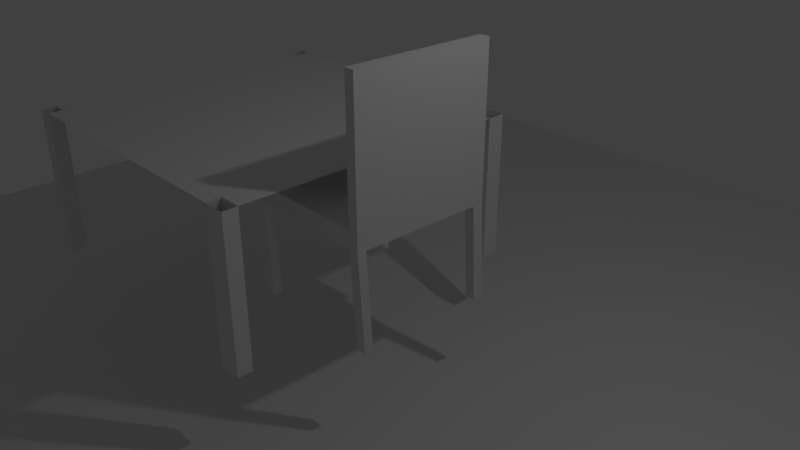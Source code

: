 # Source: chair.blend  (saved by Blender 2.79.0; exported with 4.5.12 LTS)
import bpy
from mathutils import Matrix  # noqa: F401  (used for matrix-valued properties, if any)

bpy.ops.wm.read_factory_settings(use_empty=True)
scene = bpy.context.scene
scene.name = 'Scene'

# ---- collections
col_collection_1 = bpy.data.collections.new('Collection 1'); scene.collection.children.link(col_collection_1)

# ---- materials (node trees are filled in below, after node groups)
mat_material = bpy.data.materials.new('Material')
mat_material.alpha_threshold = 0.0
mat_material.use_transparent_shadow = False
mat_material.roughness = 0.5
mat_material.line_color = (0.0, 0.0, 0.0, 1.0)

# ---- material node trees

# ---- world
world_world = bpy.data.worlds.new('World'); scene.world = world_world
world_world.color = (0.05088, 0.05088, 0.05088)
world_world.use_sun_shadow = False
world_world.sun_shadow_jitter_overblur = 0.0
world_world.cycles.sampling_method = 'MANUAL'

# ---- cameras
cam_camera = bpy.data.cameras.new('Camera')
cam_camera.clip_end = 100.0
cam_camera.lens = 35.0
cam_camera.sensor_width = 32.0
cam_camera.sensor_height = 18.0
cam_camera.ortho_scale = 7.314
cam_camera.dof.focus_distance = 0.0
cam_camera.dof.aperture_fstop = 128.0

# ---- lights
light_lamp = bpy.data.lights.new('Lamp', 'POINT')
light_lamp.transmission_factor = 0.0
light_lamp.cutoff_distance = 30.0
light_lamp.energy = 100.0
light_lamp.shadow_buffer_clip_start = 1.001
light_lamp.shadow_soft_size = 0.1
light_lamp.shadow_maximum_resolution = 0.006
light_lamp.use_absolute_resolution = True

# ---- meshes
me_plane_001 = bpy.data.meshes.new('Plane.001')
me_plane_001.from_pydata([(-1.0, -1.0, 0.0), (1.0, -1.0, 0.0), (-1.0, 1.0, 0.0), (1.0, 1.0, 0.0), (-1.0, 0.881, 0.0), (1.0, 0.881, 0.0), (-1.0, -0.9066, 0.0), (1.0, -0.9066, 0.0), (0.8558, -1.0, 0.0), (0.8558, 1.0, 0.0), (0.8558, 0.881, 0.0), (0.8558, -0.9066, 0.0), (-0.9027, 1.0, 0.0), (-0.9027, 0.881, 0.0), (-0.9027, -0.9066, 0.0), (-0.9027, -1.0, 0.0), (-1.0, -0.9066, -9.38), (-1.0, -1.0, -9.38), (0.8558, -1.0, -9.38), (1.0, -1.0, -9.38), (1.0, 0.881, -9.38), (1.0, 1.0, -9.38), (-0.9027, 1.0, -9.38), (-1.0, 1.0, -9.38), (-1.0, 0.881, -9.38), (-0.9027, 0.881, -9.38), (1.0, -0.9066, -9.38), (-0.9027, -0.9066, -9.38), (0.8558, 1.0, -9.38), (0.8558, 0.881, -9.38), (0.8558, -0.9066, -9.38), (-0.9027, -1.0, -9.38)], [], [(8, 1, 19, 18), (11, 7, 5, 10), (15, 14, 27, 31), (15, 8, 11, 14), (14, 11, 10, 13), (13, 10, 9, 12), (1, 7, 26, 19), (6, 14, 13, 4), (6, 0, 17, 16), (29, 20, 21, 28), (18, 19, 26, 30), (24, 25, 22, 23), (17, 31, 27, 16), (9, 10, 29, 28), (14, 6, 16, 27), (5, 3, 21, 20), (12, 2, 23, 22), (3, 9, 28, 21), (2, 4, 24, 23), (10, 5, 20, 29), (0, 15, 31, 17), (7, 11, 30, 26), (4, 13, 25, 24), (13, 12, 22, 25), (11, 8, 18, 30)])
me_plane_001.use_remesh_preserve_volume = False
me_plane_001.use_remesh_preserve_attributes = False
me_plane_001.use_mirror_vertex_groups = False
me_plane_001.update()
me_plane = bpy.data.meshes.new('Plane')
me_plane.from_pydata([(-1.0, -1.0, 0.0), (1.0, -1.0, 0.0), (-1.0, 1.0, 0.0), (1.0, 1.0, 0.0)], [], [(0, 1, 3, 2)])
me_plane.use_remesh_preserve_volume = False
me_plane.use_remesh_preserve_attributes = False
me_plane.use_mirror_vertex_groups = False
me_plane.update()
me_cube = bpy.data.meshes.new('Cube')
me_cube.from_pydata([(1.021, 0.9785, -1.0), (0.9785, -1.021, -1.0), (-1.021, -0.9785, -1.0), (-0.9785, 1.021, -1.0), (1.021, 0.9785, 1.0), (0.9785, -1.021, 1.0), (-1.021, -0.9785, 1.0), (-0.9785, 1.021, 1.0), (-0.8167, 1.018, -1.0), (-0.8592, -0.982, -1.0), (-0.8167, 1.018, 1.0), (-0.8592, -0.982, 1.0), (0.8792, 0.9815, -1.0), (0.8367, -1.018, -1.0), (0.8792, 0.9815, 1.0), (0.8367, -1.018, 1.0), (1.018, 0.8243, -1.0), (-0.9818, 0.8668, -1.0), (1.018, 0.8243, 1.0), (-0.9818, 0.8668, 1.0), (-0.82, 0.8634, 1.0), (-0.82, 0.8634, -1.0), (0.8759, 0.8273, -1.0), (0.8759, 0.8273, 1.0), (0.9812, -0.8967, -1.0), (0.9812, -0.8967, 1.0), (-0.8566, -0.8576, 1.0), (0.8393, -0.8937, 1.0), (-1.018, -0.8542, -1.0), (-1.018, -0.8542, 1.0), (-0.8566, -0.8576, -1.0), (0.8393, -0.8937, -1.0), (0.9957, -0.8311, -11.8), (0.9931, -0.9555, -11.8), (-0.8021, 1.083, -11.8), (-0.964, 1.087, -11.8), (-0.8447, -0.9164, -11.8), (-1.006, -0.913, -11.8), (-0.9672, 0.9324, -11.8), (-0.8054, 0.929, -11.8), (1.036, 1.044, -11.8), (0.8938, 1.047, -11.8), (0.8512, -0.9525, -11.8), (0.8905, 0.8929, -11.8), (1.032, 0.8899, -11.8), (-1.004, -0.7886, -11.8), (-0.842, -0.7921, -11.8), (0.8539, -0.8281, -11.8), (0.9812, -0.8967, 7.58), (0.9785, -1.021, 7.58), (1.021, 0.9785, 7.58), (0.8792, 0.9815, 7.58), (0.8367, -1.018, 7.58), (0.8393, -0.8937, 7.58), (1.018, 0.8243, 7.58), (0.8759, 0.8273, 7.58), (0.9812, -0.8967, 15.68), (0.9785, -1.021, 15.68), (1.021, 0.9785, 15.68), (0.8792, 0.9815, 15.68), (0.8367, -1.018, 15.68), (0.8393, -0.8937, 15.68), (1.018, 0.8243, 15.68), (0.8759, 0.8273, 15.68)], [], [(3, 8, 34, 35), (26, 29, 6, 11), (24, 25, 5, 1), (9, 11, 6, 2), (17, 19, 7, 3), (10, 8, 3, 7), (14, 12, 8, 10), (13, 15, 11, 9), (27, 26, 11, 15), (31, 13, 9, 30), (24, 1, 33, 32), (23, 27, 53, 55), (1, 5, 15, 13), (4, 0, 12, 14), (4, 14, 51, 50), (16, 22, 43, 44), (12, 22, 21, 8), (14, 10, 20, 23), (28, 29, 19, 17), (0, 4, 18, 16), (10, 7, 19, 20), (28, 30, 46, 45), (2, 6, 29, 28), (14, 23, 55, 51), (16, 24, 31, 22), (22, 31, 30, 21), (23, 20, 26, 27), (16, 18, 25, 24), (20, 19, 29, 26), (21, 30, 28, 17), (46, 36, 37, 45), (32, 33, 42, 47), (40, 44, 43, 41), (34, 39, 38, 35), (22, 12, 41, 43), (31, 24, 32, 47), (9, 2, 37, 36), (2, 28, 45, 37), (8, 21, 39, 34), (17, 3, 35, 38), (12, 0, 40, 41), (30, 9, 36, 46), (0, 16, 44, 40), (21, 17, 38, 39), (1, 13, 42, 33), (13, 31, 47, 42), (48, 54, 62, 56), (49, 48, 56, 57), (52, 49, 57, 60), (27, 15, 52, 53), (25, 18, 54, 48), (15, 5, 49, 52), (18, 4, 50, 54), (5, 25, 48, 49), (56, 61, 60, 57), (58, 59, 63, 62), (62, 63, 61, 56), (51, 55, 63, 59), (53, 52, 60, 61), (50, 51, 59, 58), (55, 53, 61, 63), (54, 50, 58, 62)])
me_cube.materials.append(mat_material)
me_cube.use_remesh_preserve_volume = False
me_cube.use_remesh_preserve_attributes = False
me_cube.use_mirror_vertex_groups = False
me_cube.update()

# ---- objects
ob_plane_001 = bpy.data.objects.new('Plane.001', me_plane_001)
ob_plane = bpy.data.objects.new('Plane', me_plane)
ob_cube = bpy.data.objects.new('Cube', me_cube)
ob_lamp = bpy.data.objects.new('Lamp', light_lamp)
ob_camera = bpy.data.objects.new('Camera', cam_camera)

# ---- transforms, parenting, visibility, modifiers, constraints
ob_plane_001.location = (-1.995, 0.0, 1.413)
ob_plane_001.scale = (2.233, 2.233, 0.2257)
ob_plane_001.lineart.crease_threshold = 0.0
ob_plane.location = (0.0, 0.0, -1.884)
ob_plane.scale = (9.459, 9.459, 9.459)
ob_plane.lineart.crease_threshold = 0.0
ob_cube.location = (0.0, 0.0, 0.8767)
ob_cube.scale = (1.0, 1.0, 0.1253)
ob_cube.lock_rotations_4d = False
ob_cube.empty_display_type = 'ARROWS'
ob_cube.lineart.crease_threshold = 0.0
ob_lamp.location = (4.076, 1.005, 5.904)
ob_lamp.rotation_euler = (0.6503, 0.05522, 1.866)
ob_lamp.lock_rotations_4d = False
ob_lamp.empty_display_type = 'ARROWS'
ob_lamp.color = (0.0, 0.0, 0.0, 0.0)
ob_lamp.lineart.crease_threshold = 0.0
ob_camera.location = (7.481, -6.508, 5.344)
ob_camera.rotation_euler = (1.109, 0.0, 0.8149)
ob_camera.lock_rotations_4d = False
ob_camera.empty_display_type = 'ARROWS'
ob_camera.color = (0.0, 0.0, 0.0, 0.0)
ob_camera.display_type = 'WIRE'
ob_camera.lineart.crease_threshold = 0.0

# ---- collection membership
col_collection_1.objects.link(ob_plane_001)
col_collection_1.objects.link(ob_plane)
col_collection_1.objects.link(ob_cube)
col_collection_1.objects.link(ob_lamp)
col_collection_1.objects.link(ob_camera)

# ---- scene / render settings (as saved in the file)
scene.camera = ob_camera
scene.frame_start = 1; scene.frame_end = 250; scene.frame_set(1)
scene.render.engine = 'BLENDER_EEVEE_NEXT'
scene.render.resolution_percentage = 50
scene.render.dither_intensity = 0.0
scene.cycles.use_denoising = False
scene.cycles.samples = 128
scene.cycles.sampling_pattern = 'TABULATED_SOBOL'
scene.cycles.use_adaptive_sampling = False
scene.cycles.use_light_tree = False
scene.cycles.blur_glossy = 0.0
scene.cycles.sample_clamp_indirect = 0.0
scene.view_settings.view_transform = 'Standard'
bpy.context.view_layer.update()
